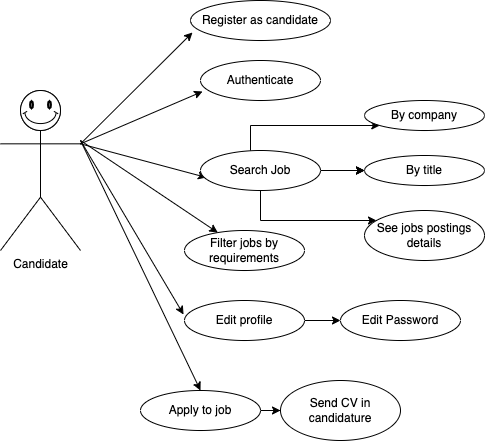

The diagram above was exported from draw.io. Its source (the exported page's mxGraphModel, read from the mxfile embedded in the PNG):
<mxGraphModel dx="1426" dy="794" grid="1" gridSize="10" guides="1" tooltips="1" connect="1" arrows="1" fold="1" page="1" pageScale="1" pageWidth="827" pageHeight="1169" math="0" shadow="0">
  <root>
    <mxCell id="0" />
    <mxCell id="1" parent="0" />
    <mxCell id="6YQt8JfhBtKGo3OPBu6O-1" value="Candidate" style="shape=umlActor;verticalLabelPosition=bottom;verticalAlign=top;html=1;outlineConnect=0;" parent="1" vertex="1">
      <mxGeometry x="50" y="110" width="80" height="160" as="geometry" />
    </mxCell>
    <mxCell id="x489kzB6jzTq9zJljvE9-4" value="" style="endArrow=classic;html=1;rounded=0;entryX=0.014;entryY=0.8;entryDx=0;entryDy=0;entryPerimeter=0;exitX=1;exitY=0.3333333333333333;exitDx=0;exitDy=0;exitPerimeter=0;" parent="1" source="6YQt8JfhBtKGo3OPBu6O-1" target="x489kzB6jzTq9zJljvE9-5" edge="1">
      <mxGeometry width="50" height="50" relative="1" as="geometry">
        <mxPoint x="120" y="120" as="sourcePoint" />
        <mxPoint x="190" y="60" as="targetPoint" />
      </mxGeometry>
    </mxCell>
    <mxCell id="x489kzB6jzTq9zJljvE9-5" value="Register as candidate" style="ellipse;whiteSpace=wrap;html=1;" parent="1" vertex="1">
      <mxGeometry x="240" y="20" width="140" height="40" as="geometry" />
    </mxCell>
    <mxCell id="x489kzB6jzTq9zJljvE9-6" value="" style="endArrow=classic;html=1;rounded=0;entryX=0.017;entryY=0.775;entryDx=0;entryDy=0;entryPerimeter=0;exitX=1;exitY=0.3333333333333333;exitDx=0;exitDy=0;exitPerimeter=0;" parent="1" source="6YQt8JfhBtKGo3OPBu6O-1" target="x489kzB6jzTq9zJljvE9-8" edge="1">
      <mxGeometry width="50" height="50" relative="1" as="geometry">
        <mxPoint x="140" y="140" as="sourcePoint" />
        <mxPoint x="200" y="140" as="targetPoint" />
      </mxGeometry>
    </mxCell>
    <mxCell id="x489kzB6jzTq9zJljvE9-8" value="Authenticate" style="ellipse;whiteSpace=wrap;html=1;" parent="1" vertex="1">
      <mxGeometry x="250" y="80" width="120" height="40" as="geometry" />
    </mxCell>
    <mxCell id="x489kzB6jzTq9zJljvE9-9" value="" style="verticalLabelPosition=bottom;verticalAlign=top;html=1;shape=mxgraph.basic.smiley" parent="1" vertex="1">
      <mxGeometry x="70" y="110" width="40" height="40" as="geometry" />
    </mxCell>
    <mxCell id="x489kzB6jzTq9zJljvE9-11" value="" style="endArrow=classic;html=1;rounded=0;entryX=0.05;entryY=0.675;entryDx=0;entryDy=0;entryPerimeter=0;exitX=1;exitY=0.3333333333333333;exitDx=0;exitDy=0;exitPerimeter=0;" parent="1" source="6YQt8JfhBtKGo3OPBu6O-1" target="x489kzB6jzTq9zJljvE9-12" edge="1">
      <mxGeometry width="50" height="50" relative="1" as="geometry">
        <mxPoint x="120" y="189.5" as="sourcePoint" />
        <mxPoint x="180" y="189.5" as="targetPoint" />
      </mxGeometry>
    </mxCell>
    <mxCell id="x489kzB6jzTq9zJljvE9-26" value="" style="edgeStyle=orthogonalEdgeStyle;rounded=0;orthogonalLoop=1;jettySize=auto;html=1;" parent="1" source="x489kzB6jzTq9zJljvE9-12" target="x489kzB6jzTq9zJljvE9-25" edge="1">
      <mxGeometry relative="1" as="geometry" />
    </mxCell>
    <mxCell id="x489kzB6jzTq9zJljvE9-28" value="" style="edgeStyle=orthogonalEdgeStyle;rounded=0;orthogonalLoop=1;jettySize=auto;html=1;" parent="1" source="x489kzB6jzTq9zJljvE9-12" target="x489kzB6jzTq9zJljvE9-25" edge="1">
      <mxGeometry relative="1" as="geometry" />
    </mxCell>
    <mxCell id="x489kzB6jzTq9zJljvE9-29" value="" style="edgeStyle=orthogonalEdgeStyle;rounded=0;orthogonalLoop=1;jettySize=auto;html=1;" parent="1" source="x489kzB6jzTq9zJljvE9-12" target="x489kzB6jzTq9zJljvE9-25" edge="1">
      <mxGeometry relative="1" as="geometry" />
    </mxCell>
    <mxCell id="x489kzB6jzTq9zJljvE9-30" value="" style="edgeStyle=orthogonalEdgeStyle;rounded=0;orthogonalLoop=1;jettySize=auto;html=1;" parent="1" source="x489kzB6jzTq9zJljvE9-12" target="fQqJg0PoQJjzIPRspFcD-1" edge="1">
      <mxGeometry relative="1" as="geometry">
        <Array as="points">
          <mxPoint x="310" y="240" />
        </Array>
      </mxGeometry>
    </mxCell>
    <mxCell id="x489kzB6jzTq9zJljvE9-31" style="edgeStyle=orthogonalEdgeStyle;rounded=0;orthogonalLoop=1;jettySize=auto;html=1;" parent="1" source="x489kzB6jzTq9zJljvE9-12" target="x489kzB6jzTq9zJljvE9-32" edge="1">
      <mxGeometry relative="1" as="geometry">
        <mxPoint x="340" y="220" as="targetPoint" />
        <Array as="points">
          <mxPoint x="300" y="145" />
        </Array>
      </mxGeometry>
    </mxCell>
    <mxCell id="x489kzB6jzTq9zJljvE9-12" value="Search Job" style="ellipse;whiteSpace=wrap;html=1;" parent="1" vertex="1">
      <mxGeometry x="250" y="170" width="120" height="40" as="geometry" />
    </mxCell>
    <mxCell id="x489kzB6jzTq9zJljvE9-41" value="" style="edgeStyle=orthogonalEdgeStyle;rounded=0;orthogonalLoop=1;jettySize=auto;html=1;" parent="1" source="x489kzB6jzTq9zJljvE9-14" target="x489kzB6jzTq9zJljvE9-20" edge="1">
      <mxGeometry relative="1" as="geometry">
        <Array as="points">
          <mxPoint x="420" y="320" />
        </Array>
      </mxGeometry>
    </mxCell>
    <mxCell id="x489kzB6jzTq9zJljvE9-14" value="Edit profile" style="ellipse;whiteSpace=wrap;html=1;" parent="1" vertex="1">
      <mxGeometry x="234" y="320" width="120" height="40" as="geometry" />
    </mxCell>
    <mxCell id="x489kzB6jzTq9zJljvE9-16" value="" style="endArrow=classic;html=1;rounded=0;entryX=-0.008;entryY=0.35;entryDx=0;entryDy=0;entryPerimeter=0;" parent="1" target="x489kzB6jzTq9zJljvE9-14" edge="1">
      <mxGeometry width="50" height="50" relative="1" as="geometry">
        <mxPoint x="130" y="160" as="sourcePoint" />
        <mxPoint x="200" y="240" as="targetPoint" />
      </mxGeometry>
    </mxCell>
    <mxCell id="x489kzB6jzTq9zJljvE9-43" value="" style="edgeStyle=orthogonalEdgeStyle;rounded=0;orthogonalLoop=1;jettySize=auto;html=1;" parent="1" source="x489kzB6jzTq9zJljvE9-17" target="x489kzB6jzTq9zJljvE9-42" edge="1">
      <mxGeometry relative="1" as="geometry" />
    </mxCell>
    <mxCell id="x489kzB6jzTq9zJljvE9-17" value="Apply to job" style="ellipse;whiteSpace=wrap;html=1;" parent="1" vertex="1">
      <mxGeometry x="190" y="410" width="120" height="40" as="geometry" />
    </mxCell>
    <mxCell id="x489kzB6jzTq9zJljvE9-19" value="" style="endArrow=classic;html=1;rounded=0;entryX=0.5;entryY=0;entryDx=0;entryDy=0;" parent="1" target="x489kzB6jzTq9zJljvE9-17" edge="1">
      <mxGeometry width="50" height="50" relative="1" as="geometry">
        <mxPoint x="130" y="160" as="sourcePoint" />
        <mxPoint x="230" y="390" as="targetPoint" />
      </mxGeometry>
    </mxCell>
    <mxCell id="x489kzB6jzTq9zJljvE9-20" value="Edit Password" style="ellipse;whiteSpace=wrap;html=1;" parent="1" vertex="1">
      <mxGeometry x="390" y="320" width="120" height="40" as="geometry" />
    </mxCell>
    <mxCell id="x489kzB6jzTq9zJljvE9-25" value="By title" style="ellipse;whiteSpace=wrap;html=1;" parent="1" vertex="1">
      <mxGeometry x="414" y="175" width="120" height="30" as="geometry" />
    </mxCell>
    <mxCell id="x489kzB6jzTq9zJljvE9-27" style="edgeStyle=orthogonalEdgeStyle;rounded=0;orthogonalLoop=1;jettySize=auto;html=1;exitX=0.5;exitY=1;exitDx=0;exitDy=0;" parent="1" source="x489kzB6jzTq9zJljvE9-25" target="x489kzB6jzTq9zJljvE9-25" edge="1">
      <mxGeometry relative="1" as="geometry" />
    </mxCell>
    <mxCell id="x489kzB6jzTq9zJljvE9-32" value="By company" style="ellipse;whiteSpace=wrap;html=1;" parent="1" vertex="1">
      <mxGeometry x="414" y="120" width="120" height="30" as="geometry" />
    </mxCell>
    <mxCell id="x489kzB6jzTq9zJljvE9-35" value="Filter jobs by requirements" style="ellipse;whiteSpace=wrap;html=1;" parent="1" vertex="1">
      <mxGeometry x="234" y="250" width="120" height="40" as="geometry" />
    </mxCell>
    <mxCell id="x489kzB6jzTq9zJljvE9-39" value="" style="endArrow=classic;html=1;rounded=0;" parent="1" target="x489kzB6jzTq9zJljvE9-35" edge="1">
      <mxGeometry width="50" height="50" relative="1" as="geometry">
        <mxPoint x="130" y="160" as="sourcePoint" />
        <mxPoint x="210" y="215" as="targetPoint" />
      </mxGeometry>
    </mxCell>
    <mxCell id="x489kzB6jzTq9zJljvE9-42" value="Send CV in candidature" style="ellipse;whiteSpace=wrap;html=1;" parent="1" vertex="1">
      <mxGeometry x="330" y="400" width="120" height="60" as="geometry" />
    </mxCell>
    <mxCell id="fQqJg0PoQJjzIPRspFcD-1" value="See jobs postings details" style="ellipse;whiteSpace=wrap;html=1;fontSize=12;" vertex="1" parent="1">
      <mxGeometry x="414" y="230" width="120" height="50" as="geometry" />
    </mxCell>
  </root>
</mxGraphModel>